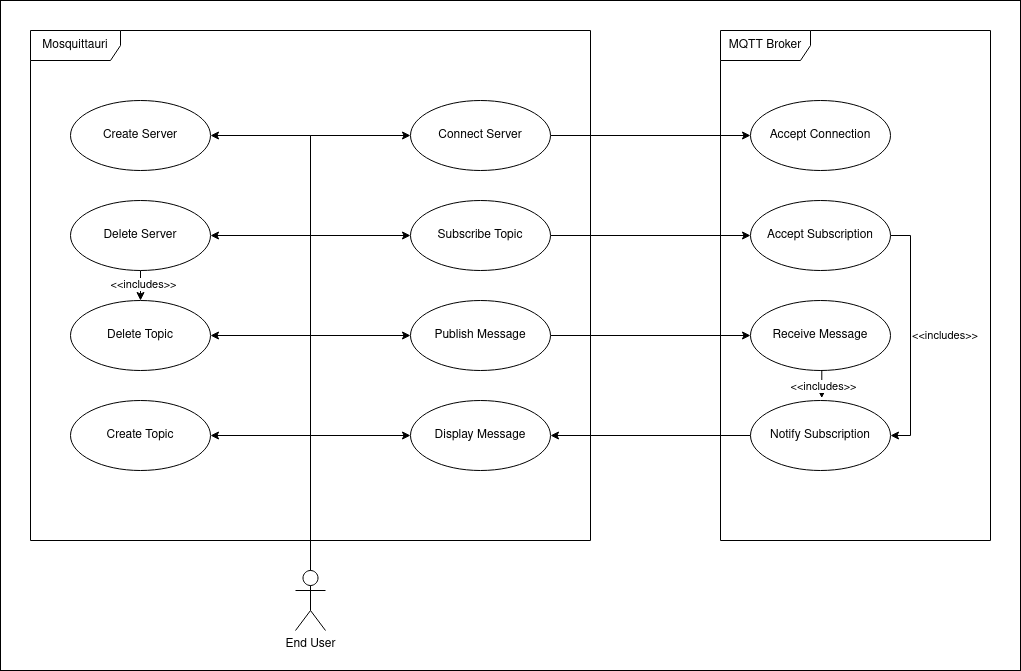

The diagram above was exported from draw.io. Its source (the exported page's mxGraphModel, read from the mxfile embedded in the PNG):
<mxGraphModel dx="1659" dy="1007" grid="1" gridSize="10" guides="1" tooltips="1" connect="1" arrows="1" fold="1" page="1" pageScale="1" pageWidth="850" pageHeight="1100" math="0" shadow="0">
  <root>
    <mxCell id="0" />
    <mxCell id="1" parent="0" />
    <mxCell id="Wg6kWyRbV9GsYjqPmD_M-34" value="" style="rounded=0;whiteSpace=wrap;html=1;" vertex="1" parent="1">
      <mxGeometry x="130" y="90" width="1020" height="670" as="geometry" />
    </mxCell>
    <mxCell id="Wg6kWyRbV9GsYjqPmD_M-1" value="Mosquittauri" style="shape=umlFrame;whiteSpace=wrap;html=1;pointerEvents=0;width=90;height=30;" vertex="1" parent="1">
      <mxGeometry x="160" y="120" width="560" height="510" as="geometry" />
    </mxCell>
    <mxCell id="Wg6kWyRbV9GsYjqPmD_M-22" style="edgeStyle=orthogonalEdgeStyle;rounded=0;orthogonalLoop=1;jettySize=auto;html=1;exitX=0.5;exitY=0;exitDx=0;exitDy=0;exitPerimeter=0;entryX=1;entryY=0.5;entryDx=0;entryDy=0;" edge="1" parent="1" source="Wg6kWyRbV9GsYjqPmD_M-2" target="Wg6kWyRbV9GsYjqPmD_M-5">
      <mxGeometry relative="1" as="geometry">
        <Array as="points">
          <mxPoint x="440" y="225" />
        </Array>
      </mxGeometry>
    </mxCell>
    <mxCell id="Wg6kWyRbV9GsYjqPmD_M-23" style="edgeStyle=orthogonalEdgeStyle;rounded=0;orthogonalLoop=1;jettySize=auto;html=1;exitX=0.5;exitY=0;exitDx=0;exitDy=0;exitPerimeter=0;entryX=0;entryY=0.5;entryDx=0;entryDy=0;" edge="1" parent="1" source="Wg6kWyRbV9GsYjqPmD_M-2" target="Wg6kWyRbV9GsYjqPmD_M-9">
      <mxGeometry relative="1" as="geometry" />
    </mxCell>
    <mxCell id="Wg6kWyRbV9GsYjqPmD_M-24" style="edgeStyle=orthogonalEdgeStyle;rounded=0;orthogonalLoop=1;jettySize=auto;html=1;exitX=0.5;exitY=0;exitDx=0;exitDy=0;exitPerimeter=0;entryX=1;entryY=0.5;entryDx=0;entryDy=0;" edge="1" parent="1" source="Wg6kWyRbV9GsYjqPmD_M-2" target="Wg6kWyRbV9GsYjqPmD_M-6">
      <mxGeometry relative="1" as="geometry" />
    </mxCell>
    <mxCell id="Wg6kWyRbV9GsYjqPmD_M-25" style="edgeStyle=orthogonalEdgeStyle;rounded=0;orthogonalLoop=1;jettySize=auto;html=1;exitX=0.5;exitY=0;exitDx=0;exitDy=0;exitPerimeter=0;entryX=0;entryY=0.5;entryDx=0;entryDy=0;strokeColor=default;shadow=0;" edge="1" parent="1" source="Wg6kWyRbV9GsYjqPmD_M-2" target="Wg6kWyRbV9GsYjqPmD_M-10">
      <mxGeometry relative="1" as="geometry" />
    </mxCell>
    <mxCell id="Wg6kWyRbV9GsYjqPmD_M-26" style="edgeStyle=orthogonalEdgeStyle;rounded=0;orthogonalLoop=1;jettySize=auto;html=1;exitX=0.5;exitY=0;exitDx=0;exitDy=0;exitPerimeter=0;entryX=1;entryY=0.5;entryDx=0;entryDy=0;" edge="1" parent="1" source="Wg6kWyRbV9GsYjqPmD_M-2" target="Wg6kWyRbV9GsYjqPmD_M-7">
      <mxGeometry relative="1" as="geometry" />
    </mxCell>
    <mxCell id="Wg6kWyRbV9GsYjqPmD_M-27" style="edgeStyle=orthogonalEdgeStyle;rounded=0;orthogonalLoop=1;jettySize=auto;html=1;exitX=0.5;exitY=0;exitDx=0;exitDy=0;exitPerimeter=0;entryX=0;entryY=0.5;entryDx=0;entryDy=0;" edge="1" parent="1" source="Wg6kWyRbV9GsYjqPmD_M-2" target="Wg6kWyRbV9GsYjqPmD_M-11">
      <mxGeometry relative="1" as="geometry" />
    </mxCell>
    <mxCell id="Wg6kWyRbV9GsYjqPmD_M-28" style="edgeStyle=orthogonalEdgeStyle;rounded=0;orthogonalLoop=1;jettySize=auto;html=1;exitX=0.5;exitY=0;exitDx=0;exitDy=0;exitPerimeter=0;entryX=0;entryY=0.5;entryDx=0;entryDy=0;" edge="1" parent="1" source="Wg6kWyRbV9GsYjqPmD_M-2" target="Wg6kWyRbV9GsYjqPmD_M-12">
      <mxGeometry relative="1" as="geometry" />
    </mxCell>
    <mxCell id="Wg6kWyRbV9GsYjqPmD_M-29" style="edgeStyle=orthogonalEdgeStyle;rounded=0;orthogonalLoop=1;jettySize=auto;html=1;exitX=0.5;exitY=0;exitDx=0;exitDy=0;exitPerimeter=0;entryX=1;entryY=0.5;entryDx=0;entryDy=0;" edge="1" parent="1" source="Wg6kWyRbV9GsYjqPmD_M-2" target="Wg6kWyRbV9GsYjqPmD_M-8">
      <mxGeometry relative="1" as="geometry" />
    </mxCell>
    <mxCell id="Wg6kWyRbV9GsYjqPmD_M-2" value="End User" style="shape=umlActor;verticalLabelPosition=bottom;verticalAlign=top;html=1;" vertex="1" parent="1">
      <mxGeometry x="425" y="660" width="30" height="60" as="geometry" />
    </mxCell>
    <mxCell id="Wg6kWyRbV9GsYjqPmD_M-4" value="MQTT Broker" style="shape=umlFrame;whiteSpace=wrap;html=1;pointerEvents=0;width=90;height=30;" vertex="1" parent="1">
      <mxGeometry x="850" y="120" width="270" height="510" as="geometry" />
    </mxCell>
    <mxCell id="Wg6kWyRbV9GsYjqPmD_M-5" value="Create Server" style="ellipse;whiteSpace=wrap;html=1;" vertex="1" parent="1">
      <mxGeometry x="200" y="190" width="140" height="70" as="geometry" />
    </mxCell>
    <mxCell id="Wg6kWyRbV9GsYjqPmD_M-30" style="edgeStyle=orthogonalEdgeStyle;rounded=0;orthogonalLoop=1;jettySize=auto;html=1;exitX=0.5;exitY=1;exitDx=0;exitDy=0;entryX=0.5;entryY=0;entryDx=0;entryDy=0;" edge="1" parent="1" source="Wg6kWyRbV9GsYjqPmD_M-6" target="Wg6kWyRbV9GsYjqPmD_M-7">
      <mxGeometry relative="1" as="geometry" />
    </mxCell>
    <mxCell id="Wg6kWyRbV9GsYjqPmD_M-31" value="&amp;lt;&amp;lt;includes&amp;gt;&amp;gt;" style="edgeLabel;html=1;align=center;verticalAlign=middle;resizable=0;points=[];" vertex="1" connectable="0" parent="Wg6kWyRbV9GsYjqPmD_M-30">
      <mxGeometry x="-0.1467" y="2" relative="1" as="geometry">
        <mxPoint as="offset" />
      </mxGeometry>
    </mxCell>
    <mxCell id="Wg6kWyRbV9GsYjqPmD_M-6" value="Delete Server" style="ellipse;whiteSpace=wrap;html=1;" vertex="1" parent="1">
      <mxGeometry x="200" y="290" width="140" height="70" as="geometry" />
    </mxCell>
    <mxCell id="Wg6kWyRbV9GsYjqPmD_M-7" value="Delete Topic" style="ellipse;whiteSpace=wrap;html=1;" vertex="1" parent="1">
      <mxGeometry x="200" y="390" width="140" height="70" as="geometry" />
    </mxCell>
    <mxCell id="Wg6kWyRbV9GsYjqPmD_M-8" value="Create Topic" style="ellipse;whiteSpace=wrap;html=1;" vertex="1" parent="1">
      <mxGeometry x="200" y="490" width="140" height="70" as="geometry" />
    </mxCell>
    <mxCell id="Wg6kWyRbV9GsYjqPmD_M-18" style="edgeStyle=orthogonalEdgeStyle;rounded=0;orthogonalLoop=1;jettySize=auto;html=1;entryX=0;entryY=0.5;entryDx=0;entryDy=0;" edge="1" parent="1" source="Wg6kWyRbV9GsYjqPmD_M-9" target="Wg6kWyRbV9GsYjqPmD_M-13">
      <mxGeometry relative="1" as="geometry" />
    </mxCell>
    <mxCell id="Wg6kWyRbV9GsYjqPmD_M-9" value="Connect Server" style="ellipse;whiteSpace=wrap;html=1;" vertex="1" parent="1">
      <mxGeometry x="540" y="190" width="140" height="70" as="geometry" />
    </mxCell>
    <mxCell id="Wg6kWyRbV9GsYjqPmD_M-19" style="edgeStyle=orthogonalEdgeStyle;rounded=0;orthogonalLoop=1;jettySize=auto;html=1;exitX=1;exitY=0.5;exitDx=0;exitDy=0;entryX=0;entryY=0.5;entryDx=0;entryDy=0;" edge="1" parent="1" source="Wg6kWyRbV9GsYjqPmD_M-10" target="Wg6kWyRbV9GsYjqPmD_M-14">
      <mxGeometry relative="1" as="geometry" />
    </mxCell>
    <mxCell id="Wg6kWyRbV9GsYjqPmD_M-10" value="Subscribe Topic" style="ellipse;whiteSpace=wrap;html=1;" vertex="1" parent="1">
      <mxGeometry x="540" y="290" width="140" height="70" as="geometry" />
    </mxCell>
    <mxCell id="Wg6kWyRbV9GsYjqPmD_M-20" style="edgeStyle=orthogonalEdgeStyle;rounded=0;orthogonalLoop=1;jettySize=auto;html=1;exitX=1;exitY=0.5;exitDx=0;exitDy=0;entryX=0;entryY=0.5;entryDx=0;entryDy=0;" edge="1" parent="1" source="Wg6kWyRbV9GsYjqPmD_M-11" target="Wg6kWyRbV9GsYjqPmD_M-15">
      <mxGeometry relative="1" as="geometry" />
    </mxCell>
    <mxCell id="Wg6kWyRbV9GsYjqPmD_M-11" value="Publish Message" style="ellipse;whiteSpace=wrap;html=1;" vertex="1" parent="1">
      <mxGeometry x="540" y="390" width="140" height="70" as="geometry" />
    </mxCell>
    <mxCell id="Wg6kWyRbV9GsYjqPmD_M-12" value="Display Message" style="ellipse;whiteSpace=wrap;html=1;" vertex="1" parent="1">
      <mxGeometry x="540" y="490" width="140" height="70" as="geometry" />
    </mxCell>
    <mxCell id="Wg6kWyRbV9GsYjqPmD_M-13" value="Accept Connection" style="ellipse;whiteSpace=wrap;html=1;" vertex="1" parent="1">
      <mxGeometry x="880" y="190" width="140" height="70" as="geometry" />
    </mxCell>
    <mxCell id="Wg6kWyRbV9GsYjqPmD_M-17" value="&lt;div align=&quot;left&quot;&gt;&amp;lt;&amp;lt;includes&amp;gt;&amp;gt;&lt;/div&gt;" style="edgeStyle=orthogonalEdgeStyle;rounded=0;orthogonalLoop=1;jettySize=auto;html=1;exitX=1;exitY=0.5;exitDx=0;exitDy=0;entryX=1;entryY=0.5;entryDx=0;entryDy=0;align=left;" edge="1" parent="1" source="Wg6kWyRbV9GsYjqPmD_M-14" target="Wg6kWyRbV9GsYjqPmD_M-16">
      <mxGeometry relative="1" as="geometry" />
    </mxCell>
    <mxCell id="Wg6kWyRbV9GsYjqPmD_M-14" value="Accept Subscription" style="ellipse;whiteSpace=wrap;html=1;" vertex="1" parent="1">
      <mxGeometry x="880" y="290" width="140" height="70" as="geometry" />
    </mxCell>
    <mxCell id="Wg6kWyRbV9GsYjqPmD_M-15" value="Receive Message" style="ellipse;whiteSpace=wrap;html=1;" vertex="1" parent="1">
      <mxGeometry x="880" y="390" width="140" height="70" as="geometry" />
    </mxCell>
    <mxCell id="Wg6kWyRbV9GsYjqPmD_M-21" style="edgeStyle=orthogonalEdgeStyle;rounded=0;orthogonalLoop=1;jettySize=auto;html=1;exitX=0;exitY=0.5;exitDx=0;exitDy=0;entryX=1;entryY=0.5;entryDx=0;entryDy=0;" edge="1" parent="1" source="Wg6kWyRbV9GsYjqPmD_M-16" target="Wg6kWyRbV9GsYjqPmD_M-12">
      <mxGeometry relative="1" as="geometry" />
    </mxCell>
    <mxCell id="Wg6kWyRbV9GsYjqPmD_M-16" value="Notify Subscription" style="ellipse;whiteSpace=wrap;html=1;" vertex="1" parent="1">
      <mxGeometry x="880" y="490" width="140" height="70" as="geometry" />
    </mxCell>
    <mxCell id="Wg6kWyRbV9GsYjqPmD_M-32" style="edgeStyle=orthogonalEdgeStyle;rounded=0;orthogonalLoop=1;jettySize=auto;html=1;exitX=0.5;exitY=1;exitDx=0;exitDy=0;entryX=0.509;entryY=-0.034;entryDx=0;entryDy=0;entryPerimeter=0;" edge="1" parent="1" source="Wg6kWyRbV9GsYjqPmD_M-15" target="Wg6kWyRbV9GsYjqPmD_M-16">
      <mxGeometry relative="1" as="geometry" />
    </mxCell>
    <mxCell id="Wg6kWyRbV9GsYjqPmD_M-33" value="&amp;lt;&amp;lt;includes&amp;gt;&amp;gt;" style="edgeLabel;html=1;align=center;verticalAlign=middle;resizable=0;points=[];" vertex="1" connectable="0" parent="Wg6kWyRbV9GsYjqPmD_M-32">
      <mxGeometry x="0.1692" y="1" relative="1" as="geometry">
        <mxPoint as="offset" />
      </mxGeometry>
    </mxCell>
  </root>
</mxGraphModel>